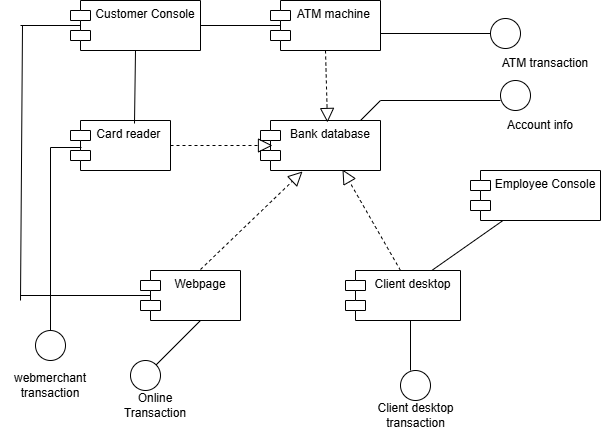

The diagram above was exported from draw.io. Its source (the exported page's mxGraphModel, read from the mxfile embedded in the PNG):
<mxGraphModel dx="880" dy="468" grid="1" gridSize="10" guides="1" tooltips="1" connect="1" arrows="1" fold="1" page="1" pageScale="1" pageWidth="850" pageHeight="1100" math="0" shadow="0">
  <root>
    <mxCell id="0" />
    <mxCell id="1" parent="0" />
    <mxCell id="c90cG8Qu4ngHfBnBhjGG-1" value="ATM machine&amp;nbsp;" style="shape=module;align=left;spacingLeft=20;align=center;verticalAlign=top;whiteSpace=wrap;html=1;" vertex="1" parent="1">
      <mxGeometry x="350" y="90" width="110" height="50" as="geometry" />
    </mxCell>
    <mxCell id="c90cG8Qu4ngHfBnBhjGG-2" value="Customer Console&lt;div&gt;&lt;br&gt;&lt;/div&gt;" style="shape=module;align=left;spacingLeft=20;align=center;verticalAlign=top;whiteSpace=wrap;html=1;" vertex="1" parent="1">
      <mxGeometry x="150" y="90" width="130" height="50" as="geometry" />
    </mxCell>
    <mxCell id="c90cG8Qu4ngHfBnBhjGG-3" value="Card reader&amp;nbsp;" style="shape=module;align=left;spacingLeft=20;align=center;verticalAlign=top;whiteSpace=wrap;html=1;" vertex="1" parent="1">
      <mxGeometry x="150" y="210" width="100" height="50" as="geometry" />
    </mxCell>
    <mxCell id="c90cG8Qu4ngHfBnBhjGG-4" value="Bank database&lt;div&gt;&lt;br&gt;&lt;/div&gt;" style="shape=module;align=left;spacingLeft=20;align=center;verticalAlign=top;whiteSpace=wrap;html=1;" vertex="1" parent="1">
      <mxGeometry x="340" y="210" width="120" height="50" as="geometry" />
    </mxCell>
    <mxCell id="c90cG8Qu4ngHfBnBhjGG-5" value="Employee Console" style="shape=module;align=left;spacingLeft=20;align=center;verticalAlign=top;whiteSpace=wrap;html=1;" vertex="1" parent="1">
      <mxGeometry x="550" y="260" width="130" height="50" as="geometry" />
    </mxCell>
    <mxCell id="c90cG8Qu4ngHfBnBhjGG-6" value="Webpage" style="shape=module;align=left;spacingLeft=20;align=center;verticalAlign=top;whiteSpace=wrap;html=1;" vertex="1" parent="1">
      <mxGeometry x="220" y="360" width="100" height="50" as="geometry" />
    </mxCell>
    <mxCell id="c90cG8Qu4ngHfBnBhjGG-7" value="Client desktop" style="shape=module;align=left;spacingLeft=20;align=center;verticalAlign=top;whiteSpace=wrap;html=1;" vertex="1" parent="1">
      <mxGeometry x="425" y="360" width="115" height="50" as="geometry" />
    </mxCell>
    <mxCell id="c90cG8Qu4ngHfBnBhjGG-8" value="" style="endArrow=block;dashed=1;endFill=0;endSize=12;html=1;rounded=0;entryX=0.35;entryY=1.02;entryDx=0;entryDy=0;entryPerimeter=0;" edge="1" parent="1" target="c90cG8Qu4ngHfBnBhjGG-4">
      <mxGeometry width="160" relative="1" as="geometry">
        <mxPoint x="280" y="359" as="sourcePoint" />
        <mxPoint x="440" y="359" as="targetPoint" />
      </mxGeometry>
    </mxCell>
    <mxCell id="c90cG8Qu4ngHfBnBhjGG-9" value="" style="endArrow=block;dashed=1;endFill=0;endSize=12;html=1;rounded=0;entryX=0.683;entryY=0.98;entryDx=0;entryDy=0;entryPerimeter=0;" edge="1" parent="1" target="c90cG8Qu4ngHfBnBhjGG-4">
      <mxGeometry width="160" relative="1" as="geometry">
        <mxPoint x="480" y="360" as="sourcePoint" />
        <mxPoint x="582" y="262" as="targetPoint" />
      </mxGeometry>
    </mxCell>
    <mxCell id="c90cG8Qu4ngHfBnBhjGG-10" value="" style="endArrow=block;dashed=1;endFill=0;endSize=12;html=1;rounded=0;entryX=0.558;entryY=0.04;entryDx=0;entryDy=0;entryPerimeter=0;exitX=0.5;exitY=1;exitDx=0;exitDy=0;" edge="1" parent="1" source="c90cG8Qu4ngHfBnBhjGG-1" target="c90cG8Qu4ngHfBnBhjGG-4">
      <mxGeometry width="160" relative="1" as="geometry">
        <mxPoint x="349" y="268" as="sourcePoint" />
        <mxPoint x="451" y="170" as="targetPoint" />
      </mxGeometry>
    </mxCell>
    <mxCell id="c90cG8Qu4ngHfBnBhjGG-11" value="" style="line;strokeWidth=1;fillColor=none;align=left;verticalAlign=middle;spacingTop=-1;spacingLeft=3;spacingRight=3;rotatable=0;labelPosition=right;points=[];portConstraint=eastwest;strokeColor=inherit;" vertex="1" parent="1">
      <mxGeometry x="280" y="111" width="80" height="8" as="geometry" />
    </mxCell>
    <mxCell id="c90cG8Qu4ngHfBnBhjGG-13" value="" style="endArrow=none;html=1;rounded=0;entryX=0.25;entryY=1;entryDx=0;entryDy=0;exitX=0.75;exitY=0;exitDx=0;exitDy=0;" edge="1" parent="1" source="c90cG8Qu4ngHfBnBhjGG-7" target="c90cG8Qu4ngHfBnBhjGG-5">
      <mxGeometry width="50" height="50" relative="1" as="geometry">
        <mxPoint x="240" y="330" as="sourcePoint" />
        <mxPoint x="290" y="280" as="targetPoint" />
      </mxGeometry>
    </mxCell>
    <mxCell id="c90cG8Qu4ngHfBnBhjGG-14" value="" style="endArrow=none;html=1;rounded=0;" edge="1" parent="1">
      <mxGeometry width="50" height="50" relative="1" as="geometry">
        <mxPoint x="100" y="390" as="sourcePoint" />
        <mxPoint x="102" y="115" as="targetPoint" />
      </mxGeometry>
    </mxCell>
    <mxCell id="c90cG8Qu4ngHfBnBhjGG-15" value="" style="line;strokeWidth=1;fillColor=none;align=left;verticalAlign=middle;spacingTop=-1;spacingLeft=3;spacingRight=3;rotatable=0;labelPosition=right;points=[];portConstraint=eastwest;strokeColor=inherit;" vertex="1" parent="1">
      <mxGeometry x="100" y="111" width="60" height="8" as="geometry" />
    </mxCell>
    <mxCell id="c90cG8Qu4ngHfBnBhjGG-16" value="" style="line;strokeWidth=1;fillColor=none;align=left;verticalAlign=middle;spacingTop=-1;spacingLeft=3;spacingRight=3;rotatable=0;labelPosition=right;points=[];portConstraint=eastwest;strokeColor=inherit;" vertex="1" parent="1">
      <mxGeometry x="100" y="381" width="130" height="8" as="geometry" />
    </mxCell>
    <mxCell id="c90cG8Qu4ngHfBnBhjGG-18" value="" style="endArrow=none;html=1;rounded=0;entryX=0.5;entryY=1;entryDx=0;entryDy=0;exitX=0.64;exitY=0.06;exitDx=0;exitDy=0;exitPerimeter=0;" edge="1" parent="1" source="c90cG8Qu4ngHfBnBhjGG-3" target="c90cG8Qu4ngHfBnBhjGG-2">
      <mxGeometry width="50" height="50" relative="1" as="geometry">
        <mxPoint x="340" y="270" as="sourcePoint" />
        <mxPoint x="155" y="140" as="targetPoint" />
      </mxGeometry>
    </mxCell>
    <mxCell id="c90cG8Qu4ngHfBnBhjGG-21" value="" style="endArrow=none;html=1;rounded=0;" edge="1" parent="1">
      <mxGeometry width="50" height="50" relative="1" as="geometry">
        <mxPoint x="440" y="210" as="sourcePoint" />
        <mxPoint x="580" y="190" as="targetPoint" />
        <Array as="points">
          <mxPoint x="460" y="190" />
        </Array>
      </mxGeometry>
    </mxCell>
    <mxCell id="c90cG8Qu4ngHfBnBhjGG-23" value="" style="line;strokeWidth=1;fillColor=none;align=left;verticalAlign=middle;spacingTop=-1;spacingLeft=3;spacingRight=3;rotatable=0;labelPosition=right;points=[];portConstraint=eastwest;strokeColor=inherit;" vertex="1" parent="1">
      <mxGeometry x="460" y="119" width="110" height="8" as="geometry" />
    </mxCell>
    <mxCell id="c90cG8Qu4ngHfBnBhjGG-24" value="" style="endArrow=none;html=1;rounded=0;" edge="1" parent="1">
      <mxGeometry width="50" height="50" relative="1" as="geometry">
        <mxPoint x="230" y="460" as="sourcePoint" />
        <mxPoint x="280" y="410" as="targetPoint" />
      </mxGeometry>
    </mxCell>
    <mxCell id="c90cG8Qu4ngHfBnBhjGG-25" value="" style="endArrow=none;html=1;rounded=0;" edge="1" parent="1">
      <mxGeometry width="50" height="50" relative="1" as="geometry">
        <mxPoint x="490" y="460" as="sourcePoint" />
        <mxPoint x="490" y="410" as="targetPoint" />
      </mxGeometry>
    </mxCell>
    <mxCell id="c90cG8Qu4ngHfBnBhjGG-26" value="" style="endArrow=none;html=1;rounded=0;entryX=0.11;entryY=0.54;entryDx=0;entryDy=0;entryPerimeter=0;" edge="1" parent="1" target="c90cG8Qu4ngHfBnBhjGG-3">
      <mxGeometry width="50" height="50" relative="1" as="geometry">
        <mxPoint x="130" y="420" as="sourcePoint" />
        <mxPoint x="150" y="280" as="targetPoint" />
        <Array as="points">
          <mxPoint x="130" y="237" />
        </Array>
      </mxGeometry>
    </mxCell>
    <mxCell id="c90cG8Qu4ngHfBnBhjGG-27" value="" style="ellipse;whiteSpace=wrap;html=1;aspect=fixed;" vertex="1" parent="1">
      <mxGeometry x="570" y="108" width="30" height="30" as="geometry" />
    </mxCell>
    <mxCell id="c90cG8Qu4ngHfBnBhjGG-28" value="" style="ellipse;whiteSpace=wrap;html=1;aspect=fixed;" vertex="1" parent="1">
      <mxGeometry x="480" y="460" width="30" height="30" as="geometry" />
    </mxCell>
    <mxCell id="c90cG8Qu4ngHfBnBhjGG-29" value="" style="ellipse;whiteSpace=wrap;html=1;aspect=fixed;" vertex="1" parent="1">
      <mxGeometry x="210" y="450" width="30" height="30" as="geometry" />
    </mxCell>
    <mxCell id="c90cG8Qu4ngHfBnBhjGG-30" value="" style="ellipse;whiteSpace=wrap;html=1;aspect=fixed;" vertex="1" parent="1">
      <mxGeometry x="115" y="420" width="30" height="30" as="geometry" />
    </mxCell>
    <mxCell id="c90cG8Qu4ngHfBnBhjGG-31" value="" style="ellipse;whiteSpace=wrap;html=1;aspect=fixed;" vertex="1" parent="1">
      <mxGeometry x="580" y="170" width="30" height="30" as="geometry" />
    </mxCell>
    <mxCell id="c90cG8Qu4ngHfBnBhjGG-32" value="" style="endArrow=block;dashed=1;endFill=0;endSize=12;html=1;rounded=0;entryX=0.1;entryY=0.5;entryDx=0;entryDy=0;entryPerimeter=0;exitX=1;exitY=0.5;exitDx=0;exitDy=0;" edge="1" parent="1" source="c90cG8Qu4ngHfBnBhjGG-3" target="c90cG8Qu4ngHfBnBhjGG-4">
      <mxGeometry width="160" relative="1" as="geometry">
        <mxPoint x="220" y="360" as="sourcePoint" />
        <mxPoint x="322" y="262" as="targetPoint" />
      </mxGeometry>
    </mxCell>
    <mxCell id="c90cG8Qu4ngHfBnBhjGG-33" value="webmerchant transaction" style="text;html=1;align=center;verticalAlign=middle;whiteSpace=wrap;rounded=0;" vertex="1" parent="1">
      <mxGeometry x="80" y="460" width="100" height="30" as="geometry" />
    </mxCell>
    <mxCell id="c90cG8Qu4ngHfBnBhjGG-34" value="Online Transaction" style="text;html=1;align=center;verticalAlign=middle;whiteSpace=wrap;rounded=0;" vertex="1" parent="1">
      <mxGeometry x="190" y="480" width="90" height="30" as="geometry" />
    </mxCell>
    <mxCell id="c90cG8Qu4ngHfBnBhjGG-35" value="Client desktop transaction" style="text;html=1;align=center;verticalAlign=middle;whiteSpace=wrap;rounded=0;" vertex="1" parent="1">
      <mxGeometry x="447.5" y="490" width="95" height="30" as="geometry" />
    </mxCell>
    <mxCell id="c90cG8Qu4ngHfBnBhjGG-36" value="Account info" style="text;html=1;align=center;verticalAlign=middle;whiteSpace=wrap;rounded=0;" vertex="1" parent="1">
      <mxGeometry x="580" y="200" width="80" height="30" as="geometry" />
    </mxCell>
    <mxCell id="c90cG8Qu4ngHfBnBhjGG-37" value="ATM transaction" style="text;html=1;align=center;verticalAlign=middle;whiteSpace=wrap;rounded=0;" vertex="1" parent="1">
      <mxGeometry x="570" y="138" width="110" height="30" as="geometry" />
    </mxCell>
  </root>
</mxGraphModel>